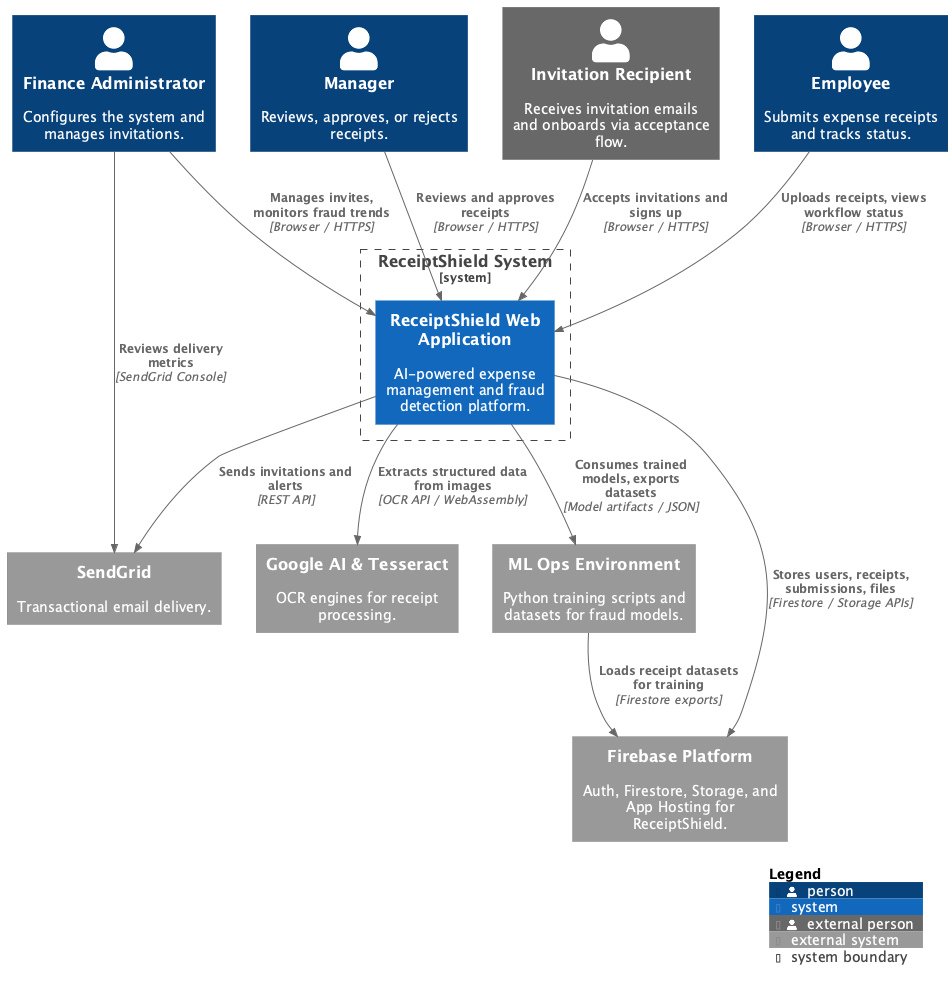

The diagram above was rendered by PlantUML. Its source (embedded in the PNG):
@startuml ReceiptShield_Context
!include https://raw.githubusercontent.com/plantuml-stdlib/C4-PlantUML/master/C4_Context.puml

LAYOUT_WITH_LEGEND()

Person(employee, "Employee", "Submits expense receipts and tracks status.")
Person(manager, "Manager", "Reviews, approves, or rejects receipts.")
Person(financeAdmin, "Finance Administrator", "Configures the system and manages invitations.")
Person_Ext(invitee, "Invitation Recipient", "Receives invitation emails and onboards via acceptance flow.")

System_Boundary(rsBoundary, "ReceiptShield System") {
  System(receiptshield, "ReceiptShield Web Application", "AI-powered expense management and fraud detection platform.")
}

System_Ext(firebase, "Firebase Platform", "Auth, Firestore, Storage, and App Hosting for ReceiptShield.")
System_Ext(sendgrid, "SendGrid", "Transactional email delivery.")
System_Ext(ocrServices, "Google AI & Tesseract", "OCR engines for receipt processing.")
System_Ext(mlOps, "ML Ops Environment", "Python training scripts and datasets for fraud models.")

Rel(employee, receiptshield, "Uploads receipts, views workflow status", "Browser / HTTPS")
Rel(manager, receiptshield, "Reviews and approves receipts", "Browser / HTTPS")
Rel(financeAdmin, receiptshield, "Manages invites, monitors fraud trends", "Browser / HTTPS")
Rel(invitee, receiptshield, "Accepts invitations and signs up", "Browser / HTTPS")

Rel(receiptshield, firebase, "Stores users, receipts, submissions, files", "Firestore / Storage APIs")
Rel(receiptshield, sendgrid, "Sends invitations and alerts", "REST API")
Rel(receiptshield, ocrServices, "Extracts structured data from images", "OCR API / WebAssembly")
Rel(receiptshield, mlOps, "Consumes trained models, exports datasets", "Model artifacts / JSON")

Rel(financeAdmin, sendgrid, "Reviews delivery metrics", "SendGrid Console")
Rel(mlOps, firebase, "Loads receipt datasets for training", "Firestore exports")

SHOW_LEGEND()
@enduml